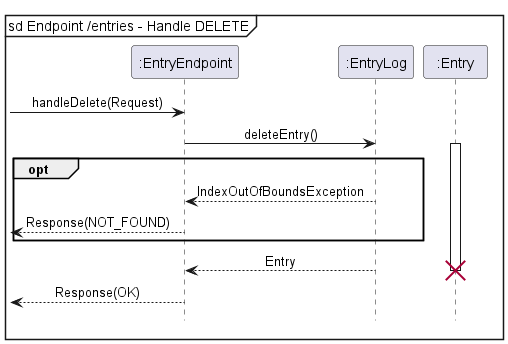

The diagram above was rendered by PlantUML. Its source (embedded in the PNG):
@startuml
!include ../Style.puml

mainframe sd Endpoint /entries - Handle DELETE
participant ":EntryEndpoint" as EntryEndpoint
participant ":EntryLog" as EntryLog
participant ":Entry" as Entry


-> EntryEndpoint : handleDelete(Request)
EntryEndpoint -> EntryLog : deleteEntry()
activate Entry

group opt
    EntryEndpoint <-- EntryLog : IndexOutOfBoundsException
    <-- EntryEndpoint : Response(NOT_FOUND)
end

EntryEndpoint <-- EntryLog : Entry
destroy Entry

<-- EntryEndpoint : Response(OK)
@enduml